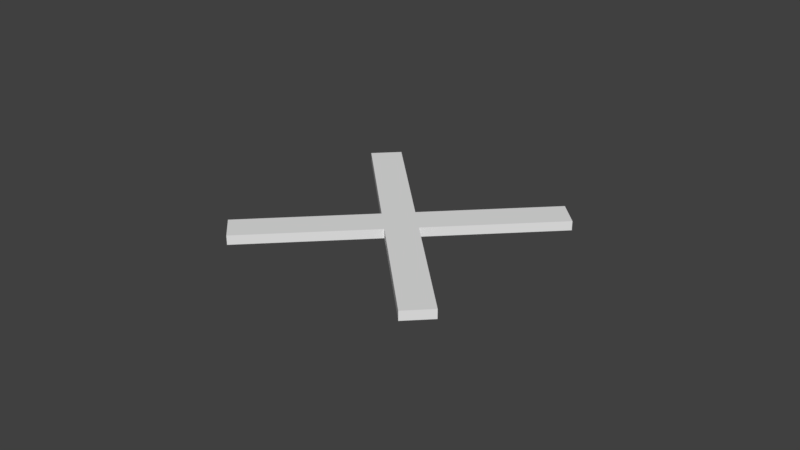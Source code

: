 # Source: cross.blend  (saved by Blender 2.78.0; exported with 4.5.12 LTS)
import bpy
from mathutils import Matrix  # noqa: F401  (used for matrix-valued properties, if any)

bpy.ops.wm.read_factory_settings(use_empty=True)
scene = bpy.context.scene
scene.name = 'Scene'

# ---- collections
col_collection_1 = bpy.data.collections.new('Collection 1'); scene.collection.children.link(col_collection_1)

# ---- materials (node trees are filled in below, after node groups)
mat_material = bpy.data.materials.new('Material')
mat_material.alpha_threshold = 0.0
mat_material.use_transparent_shadow = False
mat_material.roughness = 0.5
mat_material.line_color = (0.0, 0.0, 0.0, 1.0)

# ---- material node trees

# ---- world
world_world = bpy.data.worlds.new('World'); scene.world = world_world
world_world.color = (0.05088, 0.05088, 0.05088)
world_world.use_sun_shadow = False
world_world.sun_shadow_jitter_overblur = 0.0
world_world.cycles.sampling_method = 'MANUAL'

# ---- meshes
me_cube = bpy.data.meshes.new('Cube')
me_cube.from_pydata([(1.0, 1.0, 0.001555), (1.0, -1.0, 0.001555), (-1.0, -1.0, 0.001555), (-1.0, 1.0, 0.001555), (1.0, 1.0, 0.06156), (1.0, -1.0, 0.06156), (-1.0, -1.0, 0.06156), (-1.0, 1.0, 0.06156), (1.0, 0.1, 0.001555), (1.0, -0.1, 0.001555), (-1.0, -0.1, 0.001555), (-1.0, 0.1, 0.001555), (1.0, 0.1, 0.06156), (1.0, -0.1, 0.06156), (-1.0, -0.1, 0.06156), (-1.0, 0.1, 0.06156), (-10.0, -0.1, 0.001555), (-10.0, 0.1, 0.001555), (-10.0, -0.1, 0.06156), (-10.0, 0.1, 0.06156), (10.0, 0.1, 0.001555), (10.0, -0.1, 0.001555), (10.0, 0.1, 0.06156), (10.0, -0.1, 0.06156)], [], [(9, 1, 2, 10), (13, 14, 6, 5), (9, 13, 5, 1), (1, 5, 6, 2), (11, 15, 7, 3), (4, 0, 3, 7), (2, 6, 14, 10), (10, 14, 18, 16), (0, 4, 12, 8), (9, 8, 20, 21), (4, 7, 15, 12), (12, 15, 14, 13), (0, 8, 11, 3), (8, 9, 10, 11), (16, 18, 19, 17), (15, 11, 17, 19), (14, 15, 19, 18), (11, 10, 16, 17), (20, 22, 23, 21), (8, 12, 22, 20), (13, 9, 21, 23), (12, 13, 23, 22)])
_uv = me_cube.uv_layers.new(name='UVMap')
_uv.uv.foreach_set('vector', [0.5, 0.5909, 0.09091, 1.0, 0.0, 0.9091, 0.4091, 0.5, 0.5, 0.4091, 0.4091, 0.5, 1.221e-07, 0.09091, 0.09091, 0.0, 0.38, 0.3211, 0.3218, 0.3793, 0.2849, 0.3424, 0.3431, 0.2843, 0.3431, 0.2843, 0.2849, 0.3424, 0.2029, 0.2605, 0.2611, 0.2024, 0.8258, 0.7666, 0.7676, 0.8247, 0.7307, 0.7879, 0.7889, 0.7297, 0.6487, 0.706, 0.7069, 0.6478, 0.7889, 0.7297, 0.7307, 0.7879, 0.2611, 0.2024, 0.2029, 0.2605, 0.166, 0.2237, 0.2242, 0.1655, 0.2242, 0.1655, 0.166, 0.2237, 0.02511, 0.08287, 0.08327, 0.02471, 0.7069, 0.6478, 0.6487, 0.706, 0.6118, 0.6691, 0.67, 0.6109, 0.5, 0.5909, 0.5909, 0.5, 1.0, 0.9091, 0.9091, 1.0, 1.0, 0.9091, 0.9091, 1.0, 0.5, 0.5909, 0.5909, 0.5, 0.5909, 0.5, 0.5, 0.5909, 0.4091, 0.5, 0.5, 0.4091, 1.0, 0.09091, 0.5909, 0.5, 0.5, 0.4091, 0.9091, 0.0, 0.5909, 0.5, 0.5, 0.5909, 0.4091, 0.5, 0.5, 0.4091, 0.9749, 0.9156, 0.9167, 0.9737, 0.9085, 0.9655, 0.9667, 0.9074, 0.7676, 0.8247, 0.8258, 0.7666, 0.9667, 0.9074, 0.9085, 0.9655, 0.4091, 0.5, 0.5, 0.5909, 0.09091, 1.0, 0.0, 0.9091, 0.5, 0.4091, 0.4091, 0.5, 0.0, 0.09091, 0.09091, 2.442e-07, 0.5291, 0.4701, 0.4709, 0.5283, 0.4627, 0.5201, 0.5209, 0.4619, 0.67, 0.6109, 0.6118, 0.6691, 0.4709, 0.5283, 0.5291, 0.4701, 0.3218, 0.3793, 0.38, 0.3211, 0.5209, 0.4619, 0.4627, 0.5201, 0.5909, 0.5, 0.5, 0.4091, 0.9091, 1.221e-07, 1.0, 0.09091])
me_cube.materials.append(mat_material)
me_cube.use_remesh_preserve_volume = False
me_cube.use_remesh_preserve_attributes = False
me_cube.use_mirror_vertex_groups = False
me_cube.update()

# ---- objects
ob_cube = bpy.data.objects.new('Cube', me_cube)

# ---- transforms, parenting, visibility, modifiers, constraints
ob_cube.location = (0.0, 0.0, 0.0)
ob_cube.rotation_euler = (0.0, -0.0, -0.7854)
ob_cube.scale = (0.1, 1.0, 1.0)
ob_cube.lock_rotations_4d = False
ob_cube.empty_display_type = 'ARROWS'
ob_cube.lineart.crease_threshold = 0.0

# ---- collection membership
col_collection_1.objects.link(ob_cube)

# ---- scene / render settings (as saved in the file)
scene.frame_start = 1; scene.frame_end = 250; scene.frame_set(0)
scene.render.engine = 'BLENDER_EEVEE_NEXT'
scene.render.resolution_percentage = 50
scene.render.dither_intensity = 0.0
scene.cycles.use_denoising = False
scene.cycles.samples = 128
scene.cycles.sampling_pattern = 'TABULATED_SOBOL'
scene.cycles.light_sampling_threshold = 0.0
scene.cycles.use_adaptive_sampling = False
scene.cycles.use_light_tree = False
scene.cycles.blur_glossy = 0.0
scene.cycles.sample_clamp_indirect = 0.0
scene.view_settings.view_transform = 'Standard'
bpy.context.view_layer.update()

# ---- added for rendering (the .blend has no active camera and no usable light): camera, sun
cam_auto = bpy.data.cameras.new('AutoCamera')
cam_auto.lens = 50.0
cam_auto.sensor_width = 36.0
cam_auto.clip_end = 1000.0
ob_auto_camera = bpy.data.objects.new('AutoCamera', cam_auto)
scene.collection.objects.link(ob_auto_camera)
ob_auto_camera.location = (3.70132, -4.44158, 2.99261)
ob_auto_camera.rotation_euler = (1.09748, -7.21219e-08, 0.694738)
scene.camera = ob_auto_camera
light_auto_sun = bpy.data.lights.new('AutoSun', 'SUN')
light_auto_sun.energy = 3.0
light_auto_sun.angle = 0.0523599
ob_auto_sun = bpy.data.objects.new('AutoSun', light_auto_sun)
scene.collection.objects.link(ob_auto_sun)
ob_auto_sun.rotation_euler = (0.872665, 0.174533, 0.523599)
bpy.context.view_layer.update()
